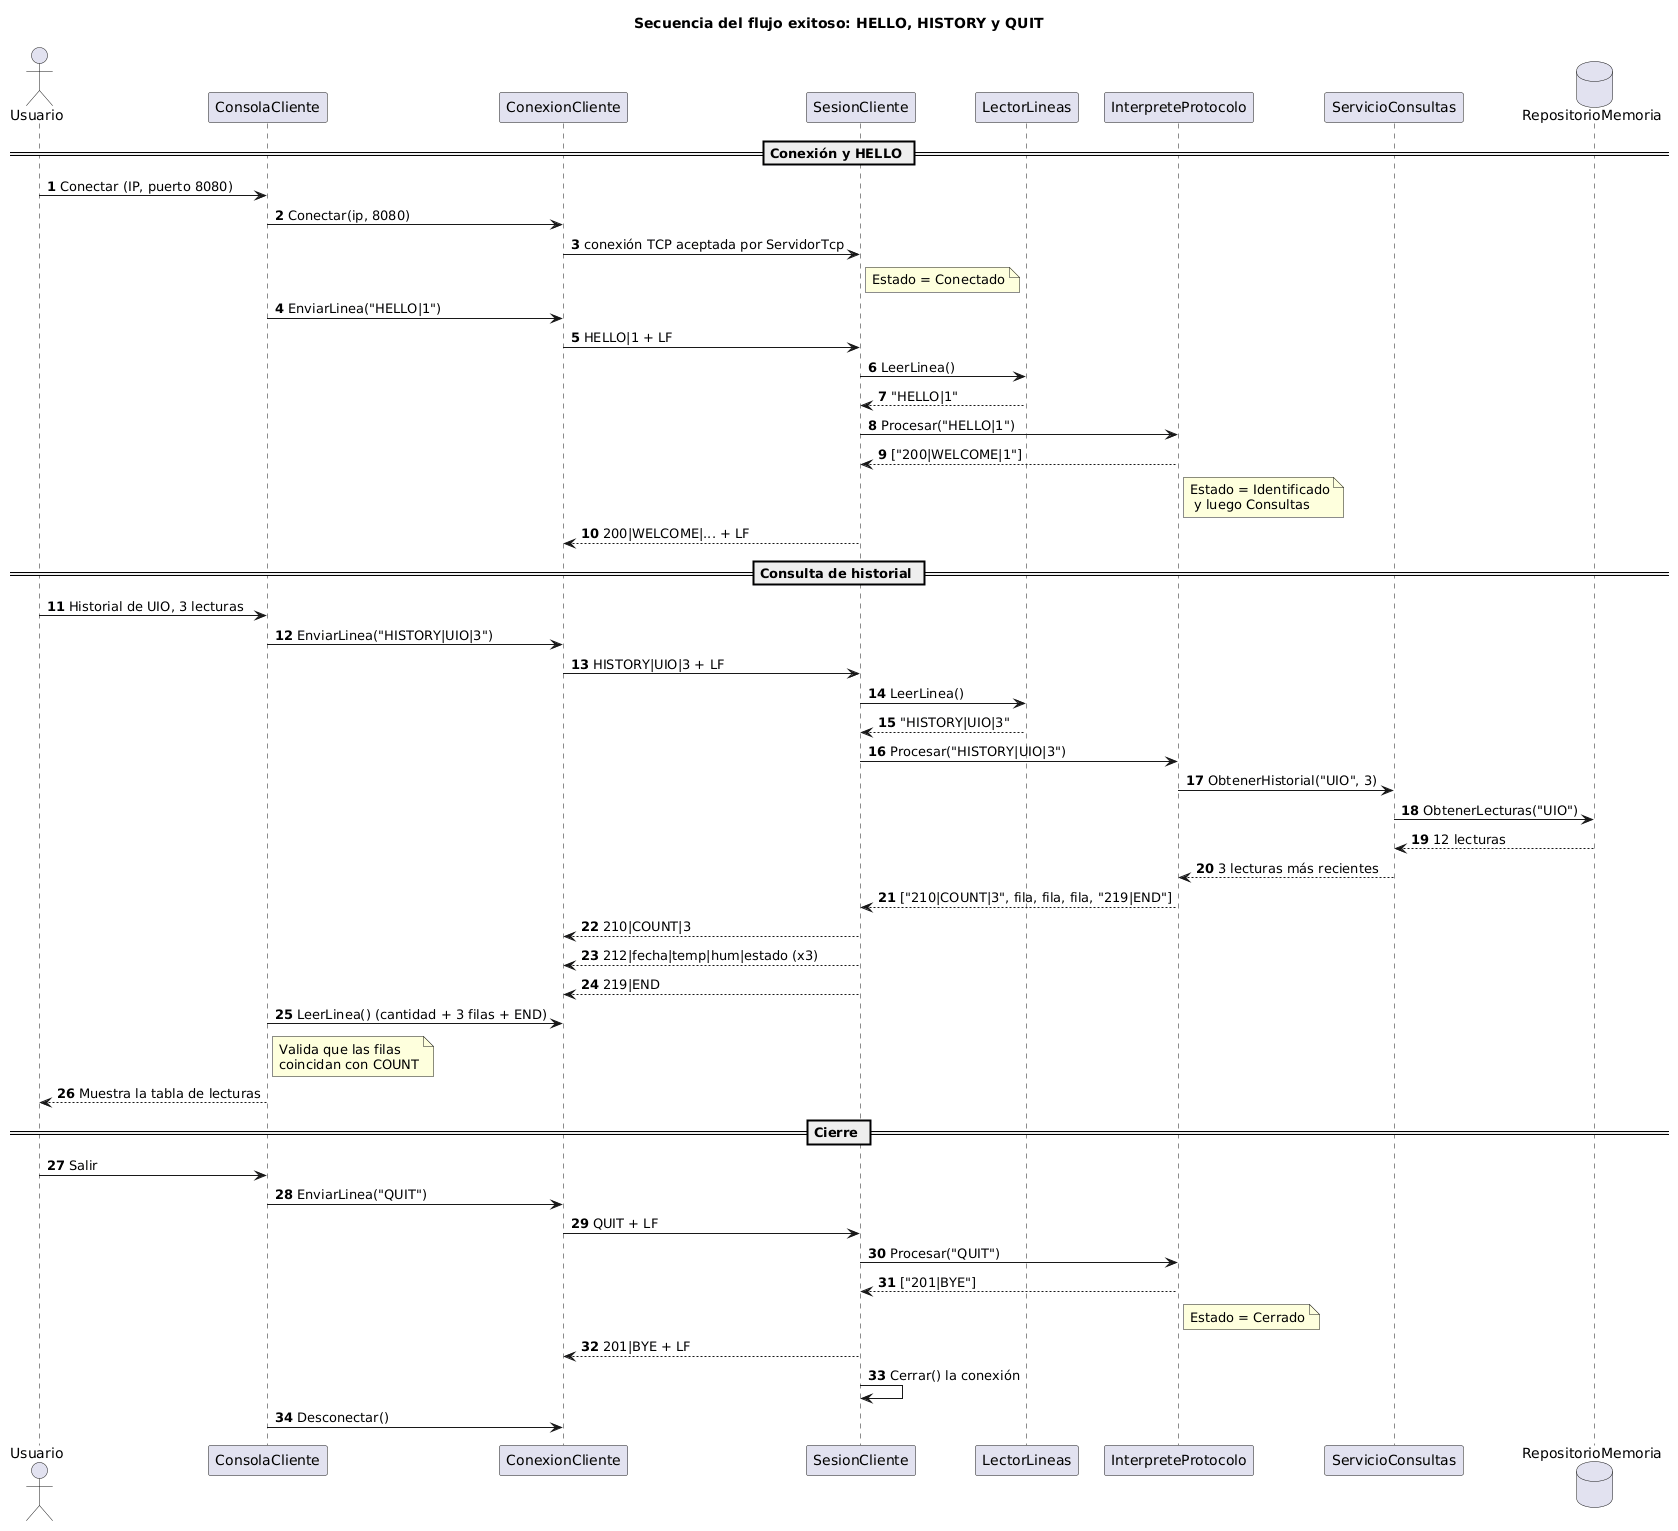

The diagram above was rendered by PlantUML. Its source (embedded in the PNG):
@startuml
title Secuencia del flujo exitoso: HELLO, HISTORY y QUIT
skinparam shadowing false
autonumber

actor Usuario
participant ConsolaCliente
participant ConexionCliente
participant SesionCliente
participant LectorLineas
participant InterpreteProtocolo
participant ServicioConsultas
database RepositorioMemoria

== Conexión y HELLO ==
Usuario -> ConsolaCliente : Conectar (IP, puerto 8080)
ConsolaCliente -> ConexionCliente : Conectar(ip, 8080)
ConexionCliente -> SesionCliente : conexión TCP aceptada por ServidorTcp
note right of SesionCliente : Estado = Conectado
ConsolaCliente -> ConexionCliente : EnviarLinea("HELLO|1")
ConexionCliente -> SesionCliente : HELLO|1 + LF
SesionCliente -> LectorLineas : LeerLinea()
LectorLineas --> SesionCliente : "HELLO|1"
SesionCliente -> InterpreteProtocolo : Procesar("HELLO|1")
InterpreteProtocolo --> SesionCliente : ["200|WELCOME|1"]
note right of InterpreteProtocolo : Estado = Identificado\n y luego Consultas
SesionCliente --> ConexionCliente : 200|WELCOME|... + LF

== Consulta de historial ==
Usuario -> ConsolaCliente : Historial de UIO, 3 lecturas
ConsolaCliente -> ConexionCliente : EnviarLinea("HISTORY|UIO|3")
ConexionCliente -> SesionCliente : HISTORY|UIO|3 + LF
SesionCliente -> LectorLineas : LeerLinea()
LectorLineas --> SesionCliente : "HISTORY|UIO|3"
SesionCliente -> InterpreteProtocolo : Procesar("HISTORY|UIO|3")
InterpreteProtocolo -> ServicioConsultas : ObtenerHistorial("UIO", 3)
ServicioConsultas -> RepositorioMemoria : ObtenerLecturas("UIO")
RepositorioMemoria --> ServicioConsultas : 12 lecturas
ServicioConsultas --> InterpreteProtocolo : 3 lecturas más recientes
InterpreteProtocolo --> SesionCliente : ["210|COUNT|3", fila, fila, fila, "219|END"]
SesionCliente --> ConexionCliente : 210|COUNT|3
SesionCliente --> ConexionCliente : 212|fecha|temp|hum|estado (x3)
SesionCliente --> ConexionCliente : 219|END
ConsolaCliente -> ConexionCliente : LeerLinea() (cantidad + 3 filas + END)
note right of ConsolaCliente : Valida que las filas\ncoincidan con COUNT
ConsolaCliente --> Usuario : Muestra la tabla de lecturas

== Cierre ==
Usuario -> ConsolaCliente : Salir
ConsolaCliente -> ConexionCliente : EnviarLinea("QUIT")
ConexionCliente -> SesionCliente : QUIT + LF
SesionCliente -> InterpreteProtocolo : Procesar("QUIT")
InterpreteProtocolo --> SesionCliente : ["201|BYE"]
note right of InterpreteProtocolo : Estado = Cerrado
SesionCliente --> ConexionCliente : 201|BYE + LF
SesionCliente -> SesionCliente : Cerrar() la conexión
ConsolaCliente -> ConexionCliente : Desconectar()
@enduml